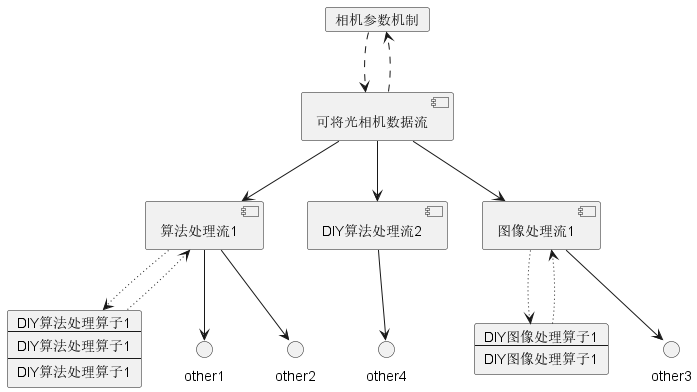

The diagram above was rendered by PlantUML. Its source (embedded in the PNG):
@startuml

card 相机参数机制
component 可将光相机数据流
相机参数机制-[dashed]->可将光相机数据流
可将光相机数据流-[dashed]->相机参数机制

card 算子组件1 [
DIY算法处理算子1
----
DIY算法处理算子1
----
DIY算法处理算子1
]

card 算子组件2 [
DIY图像处理算子1
----
DIY图像处理算子1
]

算子组件1-[dotted]->[算法处理流1]
[算法处理流1]-[dotted]->算子组件1
可将光相机数据流-->[算法处理流1]
可将光相机数据流-->[DIY算法处理流2]
[算法处理流1]-->other1
[算法处理流1]-->other2
[DIY算法处理流2]-->other4

可将光相机数据流-->[图像处理流1]
算子组件2-[dotted]->[图像处理流1]
[图像处理流1]-[dotted]->算子组件2
[图像处理流1]-->other3


@enduml